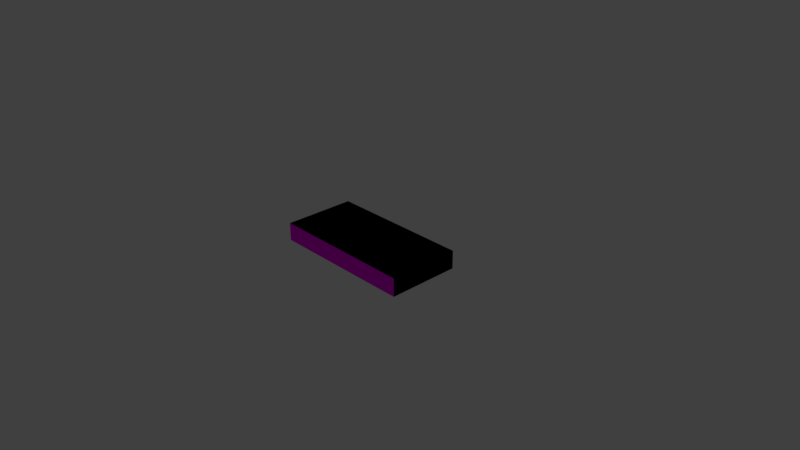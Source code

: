 # Source: SM_Square_2x1x0_25.blend  (saved by Blender 2.78.0; exported with 4.5.12 LTS)
import bpy
from mathutils import Matrix  # noqa: F401  (used for matrix-valued properties, if any)

bpy.ops.wm.read_factory_settings(use_empty=True)
scene = bpy.context.scene
scene.name = 'Scene'

# ---- collections
col_collection_1 = bpy.data.collections.new('Collection 1'); scene.collection.children.link(col_collection_1)

# ---- images (referenced by path relative to the original .blend; pixels are not part of the script)
import os
ASSET_DIR = os.environ.get("B2B_ASSET_DIR", "")  # directory of the original .blend (textures are referenced by path, not embedded)
HERE = os.path.dirname(os.path.abspath(__file__))  # packed textures are extracted next to this script under _unpacked/

def load_image(name, relpath, width, height, colorspace="sRGB"):
    """Load a texture the original file referenced (path relative to the .blend, or extracted next to this script)."""
    p = next((c for c in (os.path.join(HERE, relpath), os.path.join(ASSET_DIR, relpath)) if relpath and os.path.exists(c)), "")
    if p:
        img = bpy.data.images.load(p, check_existing=True)
        img.name = name
    else:  # same state as the original file: an image datablock whose file is absent (Cycles renders it pink)
        img = bpy.data.images.new(name, width, height)
        img.source = "FILE"
        img.filepath = "//" + (relpath or name)
    img.colorspace_settings.name = colorspace
    return img
img_texturescom_genericbricks_1024_albedo_tiff = load_image('TexturesCom_GenericBricks_1024_albedo.tiff', 'TexturesCom_GenericBricks_1024_albedo.tiff', 1024, 1024, 'sRGB')

# ---- materials (node trees are filled in below, after node groups)
mat_material = bpy.data.materials.new('Material')
mat_material.alpha_threshold = 0.0
mat_material.roughness = 0.5
mat_material.line_color = (0.0, 0.0, 0.0, 1.0)

# ---- material node trees
mat_material.use_nodes = True; mat_material.node_tree.nodes.clear()
_N = mat_material.node_tree.nodes; _L = mat_material.node_tree.links
n0 = _N.new('ShaderNodeOutputMaterial'); n0.name = 'Material Output'; n0.location = (300, 300)
n1 = _N.new('ShaderNodeBsdfDiffuse'); n1.name = 'Diffuse BSDF'; n1.location = (10, 300)
n2 = _N.new('ShaderNodeTexImage'); n2.name = 'Image Texture'; n2.location = (-180, 300)
n2.width = 140
n2.image = img_texturescom_genericbricks_1024_albedo_tiff
_L.new(n1.outputs[0], n0.inputs[0])
_L.new(n2.outputs[0], n1.inputs[0])
n0.is_active_output = True

# ---- world
world_world = bpy.data.worlds.new('World'); scene.world = world_world
world_world.color = (0.05088, 0.05088, 0.05088)
world_world.use_sun_shadow = False
world_world.sun_shadow_jitter_overblur = 0.0
world_world.cycles.sampling_method = 'MANUAL'

# ---- cameras
cam_camera = bpy.data.cameras.new('Camera')
cam_camera.clip_end = 100.0
cam_camera.lens = 35.0
cam_camera.sensor_width = 32.0
cam_camera.sensor_height = 18.0
cam_camera.ortho_scale = 7.314
cam_camera.dof.focus_distance = 0.0

# ---- lights
light_lamp = bpy.data.lights.new('Lamp', 'POINT')
light_lamp.transmission_factor = 0.0
light_lamp.cutoff_distance = 30.0
light_lamp.energy = 100.0
light_lamp.shadow_buffer_clip_start = 1.001
light_lamp.shadow_soft_size = 0.1
light_lamp.shadow_maximum_resolution = 0.006
light_lamp.use_absolute_resolution = True

# ---- meshes
me_square_001 = bpy.data.meshes.new('Square.001')
me_square_001.from_pydata([(-1.0, -0.5, 0.0), (-1.0, -0.5, 0.25), (-1.0, 0.5, 0.25), (-1.0, 0.5, 0.0), (1.0, -0.5, 0.0), (1.0, 0.5, 0.0), (1.0, -0.5, 0.25), (1.0, 0.5, 0.25)], [], [(0, 1, 2, 3), (7, 5, 3, 2), (1, 6, 7, 2), (5, 7, 6, 4), (4, 6, 1, 0), (4, 0, 3, 5)])
_uv = me_square_001.uv_layers.new(name='UVMap')
_uv.uv.foreach_set('vector', [-0.081, 0.2095, 1.081, 0.2095, 1.081, 0.7905, -0.081, 0.7905, -0.081, 0.2095, 1.081, 0.2095, 1.081, 0.7905, -0.081, 0.7905, -0.081, 0.2095, 1.081, 0.2095, 1.081, 0.7905, -0.081, 0.7905, -0.081, 0.2095, 1.081, 0.2095, 1.081, 0.7905, -0.081, 0.7905, -0.081, 0.2095, 1.081, 0.2095, 1.081, 0.7905, -0.081, 0.7905, -0.081, 0.2095, 1.081, 0.2095, 1.081, 0.7905, -0.081, 0.7905])
me_square_001.materials.append(mat_material)
me_square_001.use_remesh_preserve_volume = False
me_square_001.use_remesh_preserve_attributes = False
me_square_001.use_mirror_vertex_groups = False
me_square_001.update()
me_square = bpy.data.meshes.new('Square')
me_square.from_pydata([(-1.0, -0.5, 0.0), (-1.0, -0.5, 0.25), (-1.0, 0.5, 0.25), (-1.0, 0.5, 0.0), (1.0, -0.5, 0.0), (1.0, 0.5, 0.0), (1.0, -0.5, 0.25), (1.0, 0.5, 0.25)], [], [(0, 1, 2, 3), (7, 5, 3, 2), (1, 6, 7, 2), (5, 7, 6, 4), (4, 6, 1, 0), (4, 0, 3, 5)])
me_square.materials.append(mat_material)
me_square.use_remesh_preserve_volume = False
me_square.use_remesh_preserve_attributes = False
me_square.use_mirror_vertex_groups = False
me_square.update()

# ---- objects
ob_squarebrick = bpy.data.objects.new('SquareBrick', me_square_001)
ob_square = bpy.data.objects.new('Square', me_square)
ob_lamp = bpy.data.objects.new('Lamp', light_lamp)
ob_camera = bpy.data.objects.new('Camera', cam_camera)

# ---- transforms, parenting, visibility, modifiers, constraints
ob_squarebrick.location = (0.0, 5.96e-07, 0.0)
ob_squarebrick.lock_rotations_4d = False
ob_squarebrick.empty_display_type = 'ARROWS'
ob_squarebrick.lineart.crease_threshold = 0.0
ob_square.location = (0.0, 0.0, 0.0)
ob_square.lock_rotations_4d = False
ob_square.empty_display_type = 'ARROWS'
ob_square.hide_viewport = True
ob_square.lineart.crease_threshold = 0.0
ob_lamp.location = (4.076, 1.005, 5.904)
ob_lamp.rotation_euler = (0.6503, 0.05522, 1.866)
ob_lamp.lock_rotations_4d = False
ob_lamp.empty_display_type = 'ARROWS'
ob_lamp.color = (0.0, 0.0, 0.0, 0.0)
ob_lamp.lineart.crease_threshold = 0.0
ob_camera.location = (7.481, -6.508, 5.344)
ob_camera.rotation_euler = (1.109, 0.0, 0.8149)
ob_camera.lock_rotations_4d = False
ob_camera.empty_display_type = 'ARROWS'
ob_camera.color = (0.0, 0.0, 0.0, 0.0)
ob_camera.display_type = 'WIRE'
ob_camera.lineart.crease_threshold = 0.0

# ---- collection membership
col_collection_1.objects.link(ob_squarebrick)
col_collection_1.objects.link(ob_square)
col_collection_1.objects.link(ob_lamp)
col_collection_1.objects.link(ob_camera)

# ---- scene / render settings (as saved in the file)
scene.camera = ob_camera
scene.frame_start = 1; scene.frame_end = 250; scene.frame_set(1)
scene.render.engine = 'CYCLES'
scene.render.resolution_percentage = 50
scene.render.dither_intensity = 0.0
scene.cycles.use_denoising = False
scene.cycles.samples = 128
scene.cycles.sampling_pattern = 'TABULATED_SOBOL'
scene.cycles.light_sampling_threshold = 0.0
scene.cycles.use_adaptive_sampling = False
scene.cycles.use_light_tree = False
scene.cycles.blur_glossy = 0.0
scene.cycles.sample_clamp_indirect = 0.0
scene.view_settings.view_transform = 'Standard'
bpy.context.view_layer.update()
